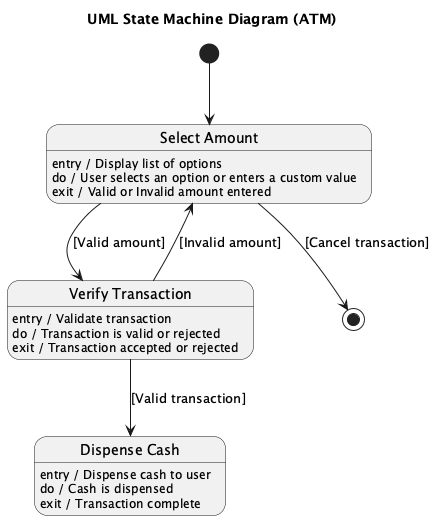

The diagram above was rendered by PlantUML. Its source (embedded in the PNG):
@startuml
title UML State Machine Diagram (ATM)

[*] --> SelectAmount

state "Select Amount" as SelectAmount
SelectAmount : entry / Display list of options
SelectAmount : do / User selects an option or enters a custom value
SelectAmount : exit / Valid or Invalid amount entered

SelectAmount --> VerifyTransaction : [Valid amount]

state "Verify Transaction" as VerifyTransaction
VerifyTransaction : entry / Validate transaction
VerifyTransaction : do / Transaction is valid or rejected
VerifyTransaction : exit / Transaction accepted or rejected

VerifyTransaction --> SelectAmount : [Invalid amount]
VerifyTransaction --> DispenseCash : [Valid transaction]

state "Dispense Cash" as DispenseCash
DispenseCash : entry / Dispense cash to user
DispenseCash : do / Cash is dispensed
DispenseCash : exit / Transaction complete

SelectAmount --> [*] : [Cancel transaction]

@enduml